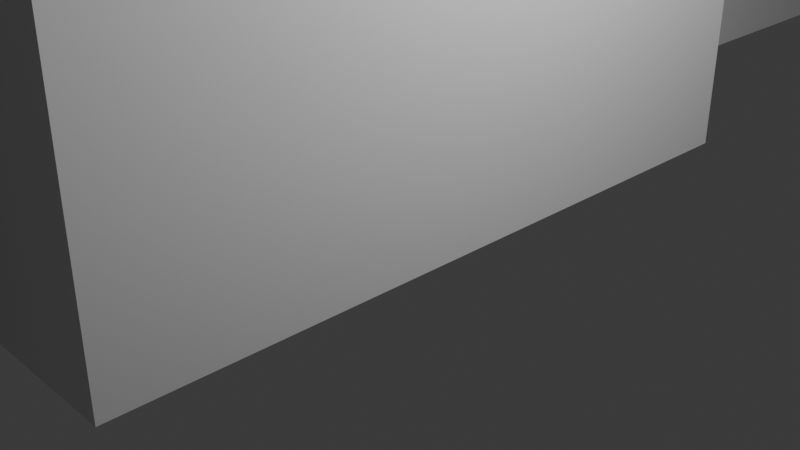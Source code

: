 # Source: Stables_mesh.blend  (saved by Blender 5.1.30; exported with 4.5.12 LTS)
import bpy
from mathutils import Matrix  # noqa: F401  (used for matrix-valued properties, if any)

bpy.ops.wm.read_factory_settings(use_empty=True)
scene = bpy.context.scene
scene.name = 'Scene'

# ---- collections
col_collection = bpy.data.collections.new('Collection'); scene.collection.children.link(col_collection)

# ---- world
world_world = bpy.data.worlds.new('World'); scene.world = world_world
world_world.use_nodes = True; world_world.node_tree.nodes.clear()
_N = world_world.node_tree.nodes; _L = world_world.node_tree.links
n0 = _N.new('ShaderNodeOutputWorld'); n0.name = 'World Output'; n0.location = (200, 100)
n1 = _N.new('ShaderNodeBackground'); n1.name = 'Background'; n1.location = (-200, 100)
n1.inputs[0].default_value = (0.05088, 0.05088, 0.05088, 1.0)
_L.new(n1.outputs[0], n0.inputs[0])
n0.is_active_output = True
world_world.color = (0.05088, 0.05088, 0.05088)
world_world.sun_shadow_jitter_overblur = 0.0

# ---- cameras
cam_camera = bpy.data.cameras.new('Camera')
cam_camera.clip_end = 100.0
cam_camera.ortho_scale = 7.314

# ---- lights
light_light = bpy.data.lights.new('Light', 'POINT')
light_light.energy = 1000.0
light_light.shadow_soft_size = 0.1

# ---- meshes
me_cube_001 = bpy.data.meshes.new('Cube.001')
me_cube_001.from_pydata([(-1.0, -1.0, -1.0), (-1.0, -1.0, 1.0), (-1.0, 1.0, -1.0), (-1.0, 1.0, 1.0), (1.0, -1.0, -1.0), (1.0, -1.0, 1.0), (1.0, 1.0, -1.0), (1.0, 1.0, 1.0), (-7.0, 1.0, -1.0), (-7.0, -1.0, -1.0), (-7.0, 3.0, -1.0), (-1.0, 4.0, 1.0), (-1.0, 4.0, -1.0), (-7.0, -3.0, -1.0), (-1.0, -4.0, -1.0), (-1.0, -4.0, 1.0), (-28.0, 1.0, -1.0), (-28.0, -1.0, -1.0), (-28.0, 3.0, -1.0), (-28.0, -3.0, -1.0), (-34.0, 4.0, 1.0), (-34.0, 4.0, -1.0), (-34.0, -4.0, -1.0), (-34.0, -4.0, 1.0), (-7.0, 3.0, 1.4), (-7.0, 1.0, 1.4), (-28.0, 1.0, 1.4), (-28.0, 3.0, 1.4), (-7.0, -3.0, 1.4), (-7.0, -1.0, 1.4), (-28.0, -3.0, 1.4), (-28.0, -1.0, 1.4)], [], [(10, 18, 27, 24), (25, 26, 16, 8), (10, 24, 25, 8), (13, 9, 29, 28), (17, 19, 30, 31), (16, 26, 27, 18), (3, 11, 12, 2), (15, 14, 22, 23), (11, 20, 21, 12), (0, 1, 5, 4), (5, 7, 6, 4), (1, 0, 14, 15), (6, 7, 3, 2), (19, 13, 28, 30), (29, 9, 17, 31), (22, 14, 12, 21), (6, 2, 0, 4), (21, 20, 23, 22)])
me_cube_001.polygons.foreach_set('material_index', [4, 4, 4, 4, 4, 4, 2, 3, 2, 1, 2, 2, 1, 4, 4, 3, 1, 6])
_uv = me_cube_001.uv_layers.new(name='UVMap')
_uv.uv.foreach_set('vector', [0.0, 0.0, 0.0, 0.0, 0.0, 0.0, 0.0, 0.0, 0.0, 0.0, 0.0, 0.0, 0.0, 0.0, 0.0, 0.0, 0.0, 0.0, 0.0, 0.0, 0.0, 0.0, 0.0, 0.0, 0.0, 0.0, 0.0, 0.0, 0.0, 0.0, 0.0, 0.0, 0.0, 0.0, 0.0, 0.0, 0.0, 0.0, 0.0, 0.0, 0.0, 0.0, 0.0, 0.0, 0.0, 0.0, 0.0, 0.0, 0.0, 0.0, 0.0, 0.0, 0.0, 0.0, 0.0, 0.0, 0.0, 0.0, 0.0, 0.0, 0.0, 0.0, 0.0, 0.0, 0.0, 0.0, 0.0, 0.0, 0.0, 0.0, 0.0, 0.0, 0.0, 0.0, 0.0, 0.0, 0.0, 0.0, 0.0, 0.0, 0.0, 0.0, 0.0, 0.0, 0.0, 0.0, 0.0, 0.0, 0.0, 0.0, 0.0, 0.0, 0.0, 0.0, 0.0, 0.0, 0.0, 0.0, 0.0, 0.0, 0.0, 0.0, 0.0, 0.0, 0.0, 0.0, 0.0, 0.0, 0.0, 0.0, 0.0, 0.0, 0.0, 0.0, 0.0, 0.0, 0.0, 0.0, 0.0, 0.0, 0.0, 0.0, 0.0, 0.0, 0.0, 0.0, 0.0, 0.0, 0.0, 0.0, 0.0, 0.0, 0.0, 0.0, 0.0, 0.0, 0.0, 0.0, 0.0, 0.0, 0.0, 0.0, 0.0, 0.0])
me_cube_001.materials.append(None)
me_cube_001.materials.append(None)
me_cube_001.materials.append(None)
me_cube_001.materials.append(None)
me_cube_001.materials.append(None)
me_cube_001.materials.append(None)
me_cube_001.materials.append(None)
me_cube_001.materials.append(None)
me_cube_001.update()

# ---- objects
ob_light = bpy.data.objects.new('Light', light_light)
ob_camera = bpy.data.objects.new('Camera', cam_camera)
ob_cube = bpy.data.objects.new('Cube', me_cube_001)

# ---- transforms, parenting, visibility, modifiers, constraints
ob_light.location = (4.076, 1.005, 5.904)
ob_light.rotation_euler = (0.6503, 0.05522, 1.866)
ob_light.lock_rotations_4d = False
ob_light.empty_display_type = 'ARROWS'
ob_light.color = (0.0, 0.0, 0.0, 0.0)
ob_light.lineart.crease_threshold = 0.0
ob_camera.location = (7.359, -6.926, 4.958)
ob_camera.rotation_euler = (1.109, 0.0, 0.8149)
ob_camera.lock_rotations_4d = False
ob_camera.empty_display_type = 'ARROWS'
ob_camera.color = (0.0, 0.0, 0.0, 0.0)
ob_camera.display_type = 'WIRE'
ob_camera.lineart.crease_threshold = 0.0
ob_cube.location = (0.0, 0.0, 2.5)
ob_cube.scale = (1.0, 4.0, 2.5)

# ---- collection membership
col_collection.objects.link(ob_light)
col_collection.objects.link(ob_camera)
col_collection.objects.link(ob_cube)

# ---- scene / render settings (as saved in the file)
scene.camera = ob_camera
scene.frame_start = 1; scene.frame_end = 250; scene.frame_set(1)
scene.render.engine = 'BLENDER_EEVEE_NEXT'
scene.render.bake_bias = 0.0
scene.render.bake_samples = 0
scene.cycles.sampling_pattern = 'TABULATED_SOBOL'
scene.eevee.use_volume_custom_range = False
bpy.context.view_layer.update()
